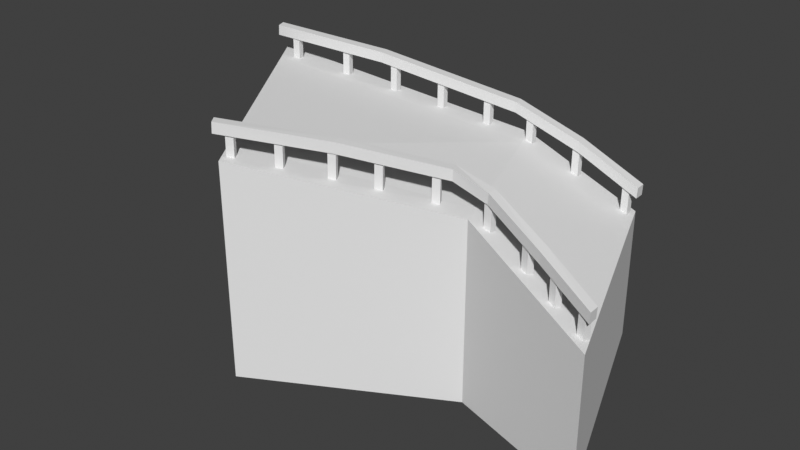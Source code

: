 # Source: bridge.blend  (saved by Blender 4.5.91; exported with 4.5.12 LTS)
import bpy
from mathutils import Matrix  # noqa: F401  (used for matrix-valued properties, if any)

bpy.ops.wm.read_factory_settings(use_empty=True)
scene = bpy.context.scene
scene.name = 'Scene'

# ---- world
world_world = bpy.data.worlds.new('World'); scene.world = world_world
world_world.use_nodes = True; world_world.node_tree.nodes.clear()
_N = world_world.node_tree.nodes; _L = world_world.node_tree.links
n0 = _N.new('ShaderNodeOutputWorld'); n0.name = 'World Output'; n0.location = (300, 300)
n1 = _N.new('ShaderNodeBackground'); n1.name = 'Background'; n1.location = (10, 300)
n1.inputs[0].default_value = (0.05088, 0.05088, 0.05088, 1.0)
_L.new(n1.outputs[0], n0.inputs[0])
n0.is_active_output = True
world_world.color = (0.05088, 0.05088, 0.05088)
world_world.use_sun_shadow = False
world_world.sun_shadow_jitter_overblur = 0.0

# ---- meshes
me_bridge = bpy.data.meshes.new('bridge')
me_bridge.from_pydata([(31.53, -67.41, 6.231), (19.63, -73.96, 3.082), (27.21, -55.23, 6.231), (8.277, -57.25, 8.051), (8.277, -57.25, 8.431), (40.67, -70.24, 3.082), (19.63, -73.96, 8.431), (34.92, -55.07, 3.082), (31.53, -67.41, -5.534), (19.63, -73.96, -5.534), (27.21, -55.23, -5.534), (8.277, -57.25, -5.534), (40.67, -70.24, -5.534), (34.92, -55.07, -5.534), (18.31, -72.03, 3.658), (9.8, -59.49, 7.385), (27.79, -56.87, 6.231), (31.03, -66.0, 6.231), (35.69, -57.11, 3.082), (40.0, -68.48, 3.082), (18.31, -72.03, 8.431), (9.8, -59.49, 8.431), (18.31, -72.03, -5.534), (9.8, -59.49, -5.534), (27.79, -56.87, -5.534), (31.03, -66.0, -5.534), (35.69, -57.11, -5.534), (40.0, -68.48, -5.534), (10.56, -58.1, 10.03), (10.54, -58.1, 7.803), (10.66, -58.55, 10.03), (10.64, -58.55, 7.803), (10.11, -58.19, 10.03), (10.09, -58.2, 7.803), (10.21, -58.65, 10.03), (10.19, -58.65, 7.803), (14.07, -57.93, 7.443), (14.09, -57.92, 9.671), (13.97, -57.48, 7.443), (13.99, -57.47, 9.671), (14.52, -57.83, 7.443), (14.54, -57.82, 9.671), (14.42, -57.38, 7.443), (14.44, -57.37, 9.671), (9.117, -58.91, 9.732), (9.146, -58.9, 10.41), (8.873, -58.27, 9.731), (8.902, -58.26, 10.41), (17.1, -57.55, 9.151), (17.13, -57.54, 9.831), (16.95, -56.88, 9.15), (16.98, -56.87, 9.831), (26.82, -55.75, 8.457), (26.79, -55.75, 7.777), (26.93, -56.42, 7.778), (26.96, -56.41, 8.458), (35.48, -55.57, 5.209), (35.45, -55.57, 4.529), (35.47, -56.25, 4.53), (35.51, -56.25, 5.21), (18.92, -73.67, 9.756), (18.94, -73.65, 10.44), (18.51, -73.13, 9.755), (18.53, -73.11, 10.43), (24.63, -70.24, 9.013), (24.66, -70.23, 9.693), (24.43, -69.6, 9.012), (24.45, -69.59, 9.692), (30.04, -66.62, 8.699), (30.01, -66.64, 8.019), (30.33, -67.24, 8.02), (30.35, -67.22, 8.7), (40.46, -69.01, 5.097), (40.42, -69.01, 4.416), (40.45, -69.69, 4.417), (40.48, -69.69, 5.098), (36.79, -67.72, 6.461), (36.75, -67.72, 5.781), (36.7, -68.39, 5.782), (36.73, -68.39, 6.462), (32.54, -66.48, 7.31), (32.61, -67.15, 7.991), (32.57, -66.48, 7.99), (32.58, -67.15, 7.311), (31.26, -55.52, 6.98), (31.23, -55.52, 6.299), (31.32, -56.19, 6.3), (31.35, -56.19, 6.981), (18.17, -56.86, 9.212), (18.15, -56.87, 6.984), (18.21, -57.32, 9.212), (18.19, -57.33, 6.984), (17.71, -56.91, 9.212), (17.69, -56.91, 6.984), (17.76, -57.37, 9.212), (17.73, -57.37, 6.984), (21.7, -56.44, 8.721), (21.68, -56.44, 6.493), (21.75, -56.9, 8.721), (21.73, -56.9, 6.493), (21.24, -56.49, 8.721), (21.22, -56.49, 6.493), (21.29, -56.95, 8.721), (21.27, -56.95, 6.493), (25.04, -56.04, 8.313), (25.02, -56.05, 6.085), (25.09, -56.5, 8.313), (25.07, -56.51, 6.085), (24.59, -56.09, 8.313), (24.56, -56.1, 6.085), (24.63, -56.55, 8.313), (24.61, -56.55, 6.085), (28.11, -55.81, 7.738), (28.09, -55.81, 5.51), (28.14, -56.27, 7.738), (28.12, -56.27, 5.51), (27.65, -55.84, 7.738), (27.63, -55.84, 5.51), (27.68, -56.3, 7.738), (27.66, -56.3, 5.51), (31.33, -55.59, 6.543), (31.31, -55.59, 4.315), (31.36, -56.05, 6.543), (31.34, -56.05, 4.315), (30.87, -55.62, 6.543), (30.85, -55.62, 4.315), (30.9, -56.08, 6.543), (30.88, -56.08, 4.315), (34.89, -55.64, 5.102), (34.87, -55.64, 2.874), (34.9, -56.1, 5.102), (34.88, -56.1, 2.874), (34.43, -55.65, 5.102), (34.41, -55.65, 2.874), (34.44, -56.11, 5.102), (34.42, -56.11, 2.874), (19.43, -73.22, 7.836), (19.45, -73.21, 10.06), (19.19, -72.83, 7.836), (19.21, -72.82, 10.06), (19.83, -72.98, 7.836), (19.84, -72.97, 10.06), (19.58, -72.59, 7.836), (19.6, -72.58, 10.06), (21.76, -71.84, 7.574), (21.77, -71.83, 9.802), (21.51, -71.45, 7.574), (21.53, -71.44, 9.802), (22.15, -71.6, 7.574), (22.17, -71.59, 9.802), (21.9, -71.21, 7.574), (21.92, -71.19, 9.802), (24.26, -70.35, 7.257), (24.28, -70.34, 9.485), (24.04, -69.95, 7.257), (24.05, -69.94, 9.485), (24.66, -70.12, 7.257), (24.68, -70.11, 9.485), (24.44, -69.72, 7.257), (24.46, -69.71, 9.485), (26.5, -69.12, 6.565), (26.52, -69.1, 8.793), (26.28, -68.71, 6.565), (26.3, -68.7, 8.793), (26.91, -68.9, 6.565), (26.93, -68.88, 8.793), (26.69, -68.49, 6.565), (26.71, -68.48, 8.793), (29.27, -67.65, 6.247), (29.29, -67.64, 8.475), (29.05, -67.24, 6.247), (29.07, -67.23, 8.475), (29.68, -67.43, 6.247), (29.69, -67.42, 8.475), (29.46, -67.02, 6.247), (29.47, -67.01, 8.475), (32.29, -67.05, 5.527), (32.31, -67.05, 7.755), (32.3, -66.59, 5.527), (32.32, -66.59, 7.755), (32.75, -67.06, 5.527), (32.78, -67.06, 7.755), (32.76, -66.6, 5.527), (32.78, -66.6, 7.755), (35.29, -67.88, 4.413), (35.31, -67.88, 6.641), (35.4, -67.43, 4.413), (35.43, -67.44, 6.641), (35.73, -68.0, 4.413), (35.76, -68.0, 6.641), (35.85, -67.55, 4.413), (35.87, -67.55, 6.641), (37.49, -68.62, 3.512), (37.51, -68.62, 5.74), (37.6, -68.17, 3.512), (37.62, -68.18, 5.74), (37.93, -68.74, 3.512), (37.95, -68.74, 5.74), (38.05, -68.29, 3.512), (38.07, -68.29, 5.74), (39.61, -69.3, 2.808), (39.63, -69.31, 5.036), (39.73, -68.85, 2.808), (39.75, -68.86, 5.036), (40.06, -69.42, 2.808), (40.08, -69.42, 5.036), (40.17, -68.97, 2.808), (40.19, -68.98, 5.036)], [], [(2, 3, 4), (19, 17, 0, 5), (14, 1, 6, 20), (17, 20, 6, 0), (6, 1, 9), (3, 2, 10, 11), (19, 5, 12, 27), (0, 6, 9, 8), (15, 3, 11, 23), (5, 0, 8, 12), (2, 7, 13, 10), (12, 8, 13, 26, 27), (23, 11, 10, 24), (13, 8, 25, 24, 10), (9, 22, 25, 8), (22, 23, 24, 25), (1, 14, 22, 9), (14, 15, 23, 22), (7, 18, 26, 13), (18, 19, 27, 26), (2, 4, 21, 16), (16, 21, 20, 17), (3, 15, 21, 4), (15, 14, 20, 21), (7, 2, 16, 18), (18, 16, 17, 19), (31, 30, 34, 35), (29, 28, 30, 31), (33, 32, 28, 29), (35, 34, 32, 33), (36, 37, 39, 38), (38, 39, 43, 42), (42, 43, 41, 40), (40, 41, 37, 36), (44, 45, 47, 46), (46, 47, 51, 50), (51, 49, 55, 52), (48, 49, 45, 44), (46, 50, 48, 44), (51, 47, 45, 49), (85, 84, 56, 57), (50, 51, 52, 53), (49, 48, 54, 55), (48, 50, 53, 54), (57, 56, 59, 58), (87, 86, 58, 59), (86, 85, 57, 58), (84, 87, 59, 56), (60, 61, 63, 62), (62, 63, 67, 66), (67, 65, 71, 68), (64, 65, 61, 60), (62, 66, 64, 60), (67, 63, 61, 65), (77, 76, 72, 73), (66, 67, 68, 69), (65, 64, 70, 71), (64, 66, 69, 70), (73, 72, 75, 74), (79, 78, 74, 75), (78, 77, 73, 74), (76, 79, 75, 72), (82, 81, 79, 76), (83, 80, 77, 78), (81, 83, 78, 79), (80, 82, 76, 77), (69, 68, 82, 80), (71, 70, 83, 81), (70, 69, 80, 83), (68, 71, 81, 82), (52, 55, 87, 84), (54, 53, 85, 86), (55, 54, 86, 87), (53, 52, 84, 85), (91, 90, 94, 95), (89, 88, 90, 91), (93, 92, 88, 89), (95, 94, 92, 93), (99, 98, 102, 103), (97, 96, 98, 99), (101, 100, 96, 97), (103, 102, 100, 101), (107, 106, 110, 111), (105, 104, 106, 107), (109, 108, 104, 105), (111, 110, 108, 109), (115, 114, 118, 119), (113, 112, 114, 115), (117, 116, 112, 113), (119, 118, 116, 117), (123, 122, 126, 127), (121, 120, 122, 123), (125, 124, 120, 121), (127, 126, 124, 125), (131, 130, 134, 135), (129, 128, 130, 131), (133, 132, 128, 129), (135, 134, 132, 133), (136, 137, 139, 138), (138, 139, 143, 142), (142, 143, 141, 140), (140, 141, 137, 136), (144, 145, 147, 146), (146, 147, 151, 150), (150, 151, 149, 148), (148, 149, 145, 144), (152, 153, 155, 154), (154, 155, 159, 158), (158, 159, 157, 156), (156, 157, 153, 152), (160, 161, 163, 162), (162, 163, 167, 166), (166, 167, 165, 164), (164, 165, 161, 160), (168, 169, 171, 170), (170, 171, 175, 174), (174, 175, 173, 172), (172, 173, 169, 168), (176, 177, 179, 178), (178, 179, 183, 182), (182, 183, 181, 180), (180, 181, 177, 176), (184, 185, 187, 186), (186, 187, 191, 190), (190, 191, 189, 188), (188, 189, 185, 184), (192, 193, 195, 194), (194, 195, 199, 198), (198, 199, 197, 196), (196, 197, 193, 192), (200, 201, 203, 202), (202, 203, 207, 206), (206, 207, 205, 204), (204, 205, 201, 200)])
_uv = me_bridge.uv_layers.new(name='UVMap')
_uv.uv.foreach_set('vector', [0.954, 0.3408, 0.9858, 0.007515, 0.9925, 0.007515, 0.2992, 0.5315, 0.2299, 0.374, 0.2557, 0.3782, 0.3316, 0.5374, 0.1684, 0.5942, 0.1583, 0.5535, 0.2516, 0.5526, 0.2519, 0.5936, 0.2299, 0.374, 0.294, 0.133, 0.3316, 0.1494, 0.2557, 0.3782, 0.2516, 0.5526, 0.1583, 0.5535, 0.008213, 0.5524, 0.9858, 0.007515, 0.954, 0.3408, 0.748, 0.3408, 0.748, 0.007515, 0.8106, 0.5238, 0.8106, 0.491, 0.9615, 0.491, 0.9615, 0.5238, 0.3851, 0.7793, 0.3466, 0.5414, 0.5911, 0.5414, 0.5911, 0.7793, 0.234, 0.859, 0.2457, 0.9065, 0.007515, 0.9065, 0.007515, 0.859, 0.4403, 0.9468, 0.3851, 0.7793, 0.5911, 0.7793, 0.5911, 0.9468, 0.954, 0.3408, 0.8988, 0.4759, 0.748, 0.4759, 0.748, 0.3408, 0.6695, 0.007515, 0.5928, 0.1564, 0.3904, 0.06035, 0.4279, 0.05326, 0.6371, 0.01363, 0.3899, 0.5069, 0.3466, 0.5264, 0.3697, 0.1939, 0.3996, 0.1888, 0.3904, 0.06035, 0.5928, 0.1564, 0.5669, 0.1607, 0.3996, 0.1888, 0.3697, 0.1939, 0.6695, 0.3817, 0.6321, 0.3984, 0.5669, 0.1607, 0.5928, 0.1564, 0.6321, 0.3984, 0.3899, 0.5069, 0.3996, 0.1888, 0.5669, 0.1607, 0.1583, 0.5535, 0.1684, 0.5942, 0.00794, 0.5934, 0.008213, 0.5524, 0.1684, 0.5942, 0.234, 0.859, 0.007515, 0.859, 0.00794, 0.5934, 0.8106, 0.7749, 0.8106, 0.7368, 0.9615, 0.7368, 0.9615, 0.7749, 0.8106, 0.7368, 0.8106, 0.5238, 0.9615, 0.5238, 0.9615, 0.7368, 0.03237, 0.3421, 0.007515, 0.007515, 0.051, 0.02656, 0.06234, 0.3469, 0.06234, 0.3469, 0.051, 0.02656, 0.294, 0.133, 0.2299, 0.374, 0.2457, 0.9065, 0.234, 0.859, 0.2523, 0.859, 0.2523, 0.9065, 0.234, 0.859, 0.1684, 0.5942, 0.2519, 0.5936, 0.2523, 0.859, 0.05216, 0.4867, 0.03237, 0.3421, 0.06234, 0.3469, 0.08965, 0.4935, 0.08965, 0.4935, 0.06234, 0.3469, 0.2299, 0.374, 0.2992, 0.5315, 0.3199, 0.6995, 0.3199, 0.7385, 0.3118, 0.7384, 0.3118, 0.6994, 0.328, 0.6995, 0.328, 0.7385, 0.3199, 0.7385, 0.3199, 0.6995, 0.3037, 0.6994, 0.3037, 0.7384, 0.2957, 0.7385, 0.2957, 0.6995, 0.3118, 0.6994, 0.3118, 0.7384, 0.3037, 0.7384, 0.3037, 0.6994, 0.3118, 0.6994, 0.3118, 0.7384, 0.3037, 0.7384, 0.3037, 0.6994, 0.3037, 0.6994, 0.3037, 0.7384, 0.2957, 0.7385, 0.2957, 0.6995, 0.328, 0.6995, 0.328, 0.7385, 0.3199, 0.7385, 0.3199, 0.6995, 0.3199, 0.6995, 0.3199, 0.7385, 0.3118, 0.7384, 0.3118, 0.6994, 0.7114, 0.009945, 0.7089, 0.02204, 0.6968, 0.01961, 0.6993, 0.007515, 0.6845, 0.01991, 0.6968, 0.01961, 0.6966, 0.1654, 0.6845, 0.1662, 0.6966, 0.1654, 0.7088, 0.1663, 0.7085, 0.3394, 0.6968, 0.338, 0.7208, 0.167, 0.7088, 0.1663, 0.7089, 0.02204, 0.7211, 0.02239, 0.7329, 0.02005, 0.7328, 0.1662, 0.7208, 0.167, 0.7211, 0.02239, 0.6966, 0.1654, 0.6968, 0.01961, 0.7089, 0.02204, 0.7088, 0.1663, 0.6856, 0.4216, 0.6968, 0.418, 0.6967, 0.497, 0.6856, 0.501, 0.6845, 0.1662, 0.6966, 0.1654, 0.6968, 0.338, 0.6852, 0.3402, 0.7088, 0.1663, 0.7208, 0.167, 0.72, 0.3417, 0.7085, 0.3394, 0.7208, 0.167, 0.7328, 0.1662, 0.7316, 0.3403, 0.72, 0.3417, 0.6962, 0.5088, 0.6967, 0.497, 0.7085, 0.4975, 0.708, 0.5093, 0.7085, 0.4192, 0.7196, 0.4229, 0.7194, 0.5015, 0.7085, 0.4975, 0.7196, 0.4229, 0.7312, 0.4218, 0.7309, 0.501, 0.7194, 0.5015, 0.6968, 0.418, 0.7085, 0.4192, 0.7085, 0.4975, 0.6967, 0.497, 0.7852, 0.4923, 0.7839, 0.5041, 0.7721, 0.5027, 0.7735, 0.491, 0.7602, 0.5034, 0.7721, 0.5027, 0.7723, 0.6224, 0.7601, 0.6234, 0.7723, 0.6224, 0.7834, 0.6202, 0.7829, 0.7316, 0.7715, 0.7291, 0.7948, 0.6213, 0.7834, 0.6202, 0.7839, 0.5041, 0.7956, 0.5049, 0.7602, 0.5034, 0.7601, 0.6234, 0.7488, 0.6212, 0.7484, 0.5047, 0.7723, 0.6224, 0.7721, 0.5027, 0.7839, 0.5041, 0.7834, 0.6202, 0.76, 0.8571, 0.772, 0.8536, 0.7716, 0.9284, 0.7596, 0.932, 0.7601, 0.6234, 0.7723, 0.6224, 0.7715, 0.7291, 0.7602, 0.7311, 0.7834, 0.6202, 0.7948, 0.6213, 0.7945, 0.7339, 0.7829, 0.7316, 0.7488, 0.6212, 0.7601, 0.6234, 0.7602, 0.7311, 0.7486, 0.7337, 0.7673, 0.9399, 0.7716, 0.9284, 0.7831, 0.9327, 0.7788, 0.9442, 0.7838, 0.8563, 0.7956, 0.8599, 0.795, 0.9363, 0.7831, 0.9327, 0.7481, 0.8598, 0.76, 0.8571, 0.7596, 0.932, 0.748, 0.9362, 0.772, 0.8536, 0.7838, 0.8563, 0.7831, 0.9327, 0.7716, 0.9284, 0.7719, 0.772, 0.7831, 0.7738, 0.7838, 0.8563, 0.772, 0.8536, 0.7488, 0.7769, 0.7604, 0.775, 0.76, 0.8571, 0.7481, 0.8598, 0.7831, 0.7738, 0.795, 0.7771, 0.7956, 0.8599, 0.7838, 0.8563, 0.7604, 0.775, 0.7719, 0.772, 0.772, 0.8536, 0.76, 0.8571, 0.7602, 0.7311, 0.7715, 0.7291, 0.7719, 0.772, 0.7604, 0.775, 0.7829, 0.7316, 0.7945, 0.7339, 0.795, 0.7771, 0.7831, 0.7738, 0.7486, 0.7337, 0.7602, 0.7311, 0.7604, 0.775, 0.7488, 0.7769, 0.7715, 0.7291, 0.7829, 0.7316, 0.7831, 0.7738, 0.7719, 0.772, 0.6968, 0.338, 0.7085, 0.3394, 0.7085, 0.4192, 0.6968, 0.418, 0.72, 0.3417, 0.7316, 0.3403, 0.7312, 0.4218, 0.7196, 0.4229, 0.7085, 0.3394, 0.72, 0.3417, 0.7196, 0.4229, 0.7085, 0.4192, 0.6852, 0.3402, 0.6968, 0.338, 0.6968, 0.418, 0.6856, 0.4216, 0.3199, 0.6995, 0.3199, 0.7385, 0.3118, 0.7384, 0.3118, 0.6994, 0.328, 0.6995, 0.328, 0.7385, 0.3199, 0.7385, 0.3199, 0.6995, 0.3037, 0.6994, 0.3037, 0.7384, 0.2957, 0.7385, 0.2957, 0.6995, 0.3118, 0.6994, 0.3118, 0.7384, 0.3037, 0.7384, 0.3037, 0.6994, 0.3199, 0.6995, 0.3199, 0.7385, 0.3118, 0.7384, 0.3118, 0.6994, 0.328, 0.6995, 0.328, 0.7385, 0.3199, 0.7385, 0.3199, 0.6995, 0.3037, 0.6994, 0.3037, 0.7384, 0.2957, 0.7385, 0.2957, 0.6995, 0.3118, 0.6994, 0.3118, 0.7384, 0.3037, 0.7384, 0.3037, 0.6994, 0.3199, 0.6995, 0.3199, 0.7385, 0.3118, 0.7384, 0.3118, 0.6994, 0.328, 0.6995, 0.328, 0.7385, 0.3199, 0.7385, 0.3199, 0.6995, 0.3037, 0.6994, 0.3037, 0.7384, 0.2957, 0.7385, 0.2957, 0.6995, 0.3118, 0.6994, 0.3118, 0.7384, 0.3037, 0.7384, 0.3037, 0.6994, 0.3199, 0.6995, 0.3199, 0.7385, 0.3118, 0.7384, 0.3118, 0.6994, 0.328, 0.6995, 0.328, 0.7385, 0.3199, 0.7385, 0.3199, 0.6995, 0.3037, 0.6994, 0.3037, 0.7384, 0.2957, 0.7385, 0.2957, 0.6995, 0.3118, 0.6994, 0.3118, 0.7384, 0.3037, 0.7384, 0.3037, 0.6994, 0.3199, 0.6995, 0.3199, 0.7385, 0.3118, 0.7384, 0.3118, 0.6994, 0.328, 0.6995, 0.328, 0.7385, 0.3199, 0.7385, 0.3199, 0.6995, 0.3037, 0.6994, 0.3037, 0.7384, 0.2957, 0.7385, 0.2957, 0.6995, 0.3118, 0.6994, 0.3118, 0.7384, 0.3037, 0.7384, 0.3037, 0.6994, 0.3199, 0.6995, 0.3199, 0.7385, 0.3118, 0.7384, 0.3118, 0.6994, 0.328, 0.6995, 0.328, 0.7385, 0.3199, 0.7385, 0.3199, 0.6995, 0.3037, 0.6994, 0.3037, 0.7384, 0.2957, 0.7385, 0.2957, 0.6995, 0.3118, 0.6994, 0.3118, 0.7384, 0.3037, 0.7384, 0.3037, 0.6994, 0.3199, 0.6994, 0.3199, 0.7384, 0.3118, 0.7384, 0.3118, 0.6994, 0.3118, 0.6994, 0.3118, 0.7384, 0.3038, 0.7385, 0.3038, 0.6995, 0.3038, 0.6995, 0.3038, 0.7385, 0.2957, 0.7385, 0.2957, 0.6995, 0.328, 0.6995, 0.328, 0.7385, 0.3199, 0.7384, 0.3199, 0.6994, 0.3199, 0.6994, 0.3199, 0.7384, 0.3118, 0.7384, 0.3118, 0.6994, 0.3118, 0.6994, 0.3118, 0.7384, 0.3038, 0.7385, 0.3038, 0.6995, 0.3038, 0.6995, 0.3038, 0.7385, 0.2957, 0.7385, 0.2957, 0.6995, 0.328, 0.6995, 0.328, 0.7385, 0.3199, 0.7384, 0.3199, 0.6994, 0.3199, 0.6994, 0.3199, 0.7384, 0.3118, 0.7384, 0.3118, 0.6994, 0.3118, 0.6994, 0.3118, 0.7384, 0.3038, 0.7385, 0.3038, 0.6995, 0.3038, 0.6995, 0.3038, 0.7385, 0.2957, 0.7385, 0.2957, 0.6995, 0.328, 0.6995, 0.328, 0.7385, 0.3199, 0.7384, 0.3199, 0.6994, 0.3199, 0.6994, 0.3199, 0.7384, 0.3118, 0.7384, 0.3118, 0.6994, 0.3118, 0.6994, 0.3118, 0.7384, 0.3038, 0.7385, 0.3038, 0.6995, 0.3038, 0.6995, 0.3038, 0.7385, 0.2957, 0.7385, 0.2957, 0.6995, 0.328, 0.6995, 0.328, 0.7385, 0.3199, 0.7384, 0.3199, 0.6994, 0.3199, 0.6994, 0.3199, 0.7384, 0.3118, 0.7384, 0.3118, 0.6994, 0.3118, 0.6994, 0.3118, 0.7384, 0.3038, 0.7385, 0.3038, 0.6995, 0.3038, 0.6995, 0.3038, 0.7385, 0.2957, 0.7385, 0.2957, 0.6995, 0.328, 0.6995, 0.328, 0.7385, 0.3199, 0.7384, 0.3199, 0.6994, 0.3199, 0.6994, 0.3199, 0.7384, 0.3118, 0.7384, 0.3118, 0.6994, 0.3118, 0.6994, 0.3118, 0.7384, 0.3038, 0.7385, 0.3038, 0.6995, 0.3038, 0.6995, 0.3038, 0.7385, 0.2957, 0.7385, 0.2957, 0.6995, 0.328, 0.6995, 0.328, 0.7385, 0.3199, 0.7384, 0.3199, 0.6994, 0.3199, 0.6994, 0.3199, 0.7384, 0.3118, 0.7384, 0.3118, 0.6994, 0.3118, 0.6994, 0.3118, 0.7384, 0.3038, 0.7385, 0.3038, 0.6995, 0.3038, 0.6995, 0.3038, 0.7385, 0.2957, 0.7385, 0.2957, 0.6995, 0.328, 0.6995, 0.328, 0.7385, 0.3199, 0.7384, 0.3199, 0.6994, 0.3199, 0.6994, 0.3199, 0.7384, 0.3118, 0.7384, 0.3118, 0.6994, 0.3118, 0.6994, 0.3118, 0.7384, 0.3038, 0.7385, 0.3038, 0.6995, 0.3038, 0.6995, 0.3038, 0.7385, 0.2957, 0.7385, 0.2957, 0.6995, 0.328, 0.6995, 0.328, 0.7385, 0.3199, 0.7384, 0.3199, 0.6994, 0.3199, 0.6994, 0.3199, 0.7384, 0.3118, 0.7384, 0.3118, 0.6994, 0.3118, 0.6994, 0.3118, 0.7384, 0.3038, 0.7385, 0.3038, 0.6995, 0.3038, 0.6995, 0.3038, 0.7385, 0.2957, 0.7385, 0.2957, 0.6995, 0.328, 0.6995, 0.328, 0.7385, 0.3199, 0.7384, 0.3199, 0.6994])
me_bridge.update()

# ---- objects
ob_bridge = bpy.data.objects.new('bridge', me_bridge)

# ---- transforms, parenting, visibility, modifiers, constraints
ob_bridge.location = (0.0, 0.0, 0.0)
ob_bridge.scale = (1.0, 1.0, 1.0)

# ---- collection membership
scene.collection.objects.link(ob_bridge)

# ---- scene / render settings (as saved in the file)
scene.frame_start = 1; scene.frame_end = 250; scene.frame_set(1)
scene.render.engine = 'BLENDER_EEVEE_NEXT'
scene.cycles.sampling_pattern = 'TABULATED_SOBOL'
scene.eevee.ray_tracing_options.trace_max_roughness = 0.0
scene.view_settings.view_transform = 'Standard'
bpy.context.view_layer.update()

# ---- added for rendering (the .blend has no active camera and no usable light): camera, sun
cam_auto = bpy.data.cameras.new('AutoCamera')
cam_auto.lens = 50.0
cam_auto.sensor_width = 36.0
cam_auto.clip_end = 1000.0
ob_auto_camera = bpy.data.objects.new('AutoCamera', cam_auto)
scene.collection.objects.link(ob_auto_camera)
ob_auto_camera.location = (62.1824, -109.769, 32.6184)
ob_auto_camera.rotation_euler = (1.09748, -7.21219e-08, 0.694738)
scene.camera = ob_auto_camera
light_auto_sun = bpy.data.lights.new('AutoSun', 'SUN')
light_auto_sun.energy = 3.0
light_auto_sun.angle = 0.0523599
ob_auto_sun = bpy.data.objects.new('AutoSun', light_auto_sun)
scene.collection.objects.link(ob_auto_sun)
ob_auto_sun.rotation_euler = (0.872665, 0.174533, 0.523599)
bpy.context.view_layer.update()
